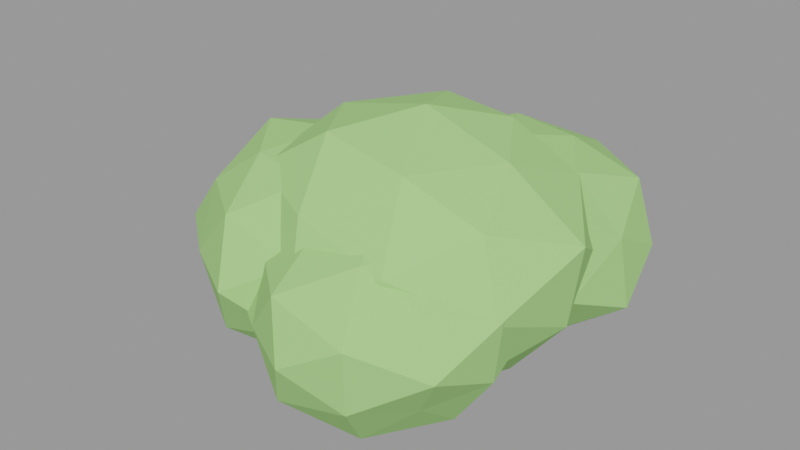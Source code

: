 # Source: arbusto_1.blend  (saved by Blender 3.6.14; exported with 4.5.12 LTS)
import bpy
from mathutils import Matrix  # noqa: F401  (used for matrix-valued properties, if any)

bpy.ops.wm.read_factory_settings(use_empty=True)
scene = bpy.context.scene
scene.name = 'Scene'

# ---- materials (node trees are filled in below, after node groups)
mat_slot_leaf = bpy.data.materials.new('slot_leaf')
mat_slot_leaf.use_transparent_shadow = False
mat_slot_leaf.diffuse_color = (0.36, 0.66, 0.22, 1.0)

# ---- material node trees

# ---- meshes
me_folhagem_0 = bpy.data.meshes.new('Folhagem 0')
me_folhagem_0.from_pydata([(-0.004169, -0.6892, 0.007821), (0.4771, -0.2798, -0.2624), (-0.1979, -0.2959, -0.453), (-0.5535, -0.257, 0.007821), (-0.1942, -0.2898, 0.4597), (0.4656, -0.2727, 0.2716), (0.1899, 0.3316, -0.4536), (-0.4971, 0.3223, -0.2689), (-0.4564, 0.2972, 0.2617), (0.1716, 0.3021, 0.4258), (0.5618, 0.3007, 0.007821), (-0.004169, 0.6892, 0.007821), (-0.117, -0.5732, -0.2606), (0.2936, -0.578, -0.1594), (0.1713, -0.3332, -0.4094), (0.5824, -0.3448, 0.007821), (0.2913, -0.5733, 0.1737), (-0.3444, -0.5329, 0.007821), (-0.4808, -0.3464, -0.2597), (-0.1087, -0.5296, 0.2564), (-0.4795, -0.3455, 0.2747), (0.1623, -0.3153, 0.4038), (0.6243, 0.01768, -0.15), (0.6709, 0.01768, 0.1773), (-0.004169, 0.01768, -0.5155), (0.3996, 0.01768, -0.4216), (-0.6709, 0.01768, -0.1596), (-0.3526, 0.01768, -0.3628), (-0.3973, 0.01768, 0.4259), (-0.6218, 0.01768, 0.1629), (0.3575, 0.01768, 0.3925), (-0.004169, 0.01768, 0.5155), (0.4145, 0.3375, -0.2272), (-0.1655, 0.3404, -0.3759), (-0.6022, 0.3873, 0.007821), (-0.1795, 0.3684, 0.4248), (0.4351, 0.3533, 0.2544), (0.09331, 0.5281, -0.224), (0.3194, 0.5412, 0.007821), (-0.2981, 0.6055, -0.1572), (-0.2961, 0.6016, 0.1717), (0.09708, 0.5478, 0.2486)], [], [(0, 12, 13), (1, 15, 13), (0, 17, 12), (0, 19, 17), (0, 16, 19), (1, 22, 15), (2, 24, 14), (3, 26, 18), (4, 28, 20), (5, 30, 21), (1, 25, 22), (2, 27, 24), (3, 29, 26), (4, 31, 28), (5, 23, 30), (6, 37, 32), (7, 39, 33), (8, 40, 34), (9, 41, 35), (10, 38, 36), (38, 11, 41), (38, 41, 36), (36, 41, 9), (41, 11, 40), (41, 40, 35), (35, 40, 8), (40, 11, 39), (40, 39, 34), (34, 39, 7), (39, 11, 37), (39, 37, 33), (33, 37, 6), (37, 11, 38), (37, 38, 32), (32, 38, 10), (23, 10, 36), (23, 36, 30), (30, 36, 9), (31, 9, 35), (31, 35, 28), (28, 35, 8), (29, 8, 34), (29, 34, 26), (26, 34, 7), (27, 7, 33), (27, 33, 24), (24, 33, 6), (25, 6, 32), (25, 32, 22), (22, 32, 10), (30, 9, 31), (30, 31, 21), (21, 31, 4), (28, 8, 29), (28, 29, 20), (20, 29, 3), (26, 7, 27), (26, 27, 18), (18, 27, 2), (24, 6, 25), (24, 25, 14), (14, 25, 1), (22, 10, 23), (22, 23, 15), (15, 23, 5), (16, 5, 21), (16, 21, 19), (19, 21, 4), (19, 4, 20), (19, 20, 17), (17, 20, 3), (17, 3, 18), (17, 18, 12), (12, 18, 2), (15, 5, 16), (15, 16, 13), (13, 16, 0), (12, 2, 14), (12, 14, 13), (13, 14, 1)])
me_folhagem_0.materials.append(mat_slot_leaf)
me_folhagem_0.update()
me_folhagem_1 = bpy.data.meshes.new('Folhagem 1')
me_folhagem_1.from_pydata([(0.0097, -0.5675, 0.01598), (0.3807, -0.2019, -0.1923), (-0.1547, -0.2387, -0.3751), (-0.4963, -0.2257, 0.01598), (-0.153, -0.236, 0.403), (0.4384, -0.2376, 0.2567), (0.1642, 0.2773, -0.3514), (-0.36, 0.2558, -0.1916), (-0.432, 0.3003, 0.264), (0.1571, 0.2659, 0.3666), (0.5209, 0.2829, 0.01598), (0.0097, 0.5675, 0.01598), (-0.08316, -0.4589, -0.2049), (0.2438, -0.4408, -0.1154), (0.1449, -0.2431, -0.3056), (0.5147, -0.2848, 0.01598), (0.2402, -0.4337, 0.1454), (-0.2952, -0.4659, 0.01598), (-0.4102, -0.2935, -0.2198), (-0.08201, -0.4529, 0.2341), (-0.368, -0.2612, 0.228), (0.1604, -0.2741, 0.3744), (0.5713, 0.02734, -0.125), (0.522, 0.02734, 0.1446), (0.0097, 0.02734, -0.4127), (0.317, 0.02734, -0.3109), (-0.5713, 0.02734, -0.1299), (-0.31, 0.02734, -0.324), (-0.3091, 0.02734, 0.355), (-0.5588, 0.02734, 0.1587), (0.3177, 0.02734, 0.3435), (0.0097, 0.02734, 0.4127), (0.426, 0.3454, -0.2177), (-0.131, 0.3087, -0.3186), (-0.4579, 0.3164, 0.01598), (-0.1382, 0.3232, 0.3678), (0.4116, 0.3343, 0.2416), (0.1055, 0.5291, -0.2119), (0.288, 0.4776, 0.01598), (-0.2246, 0.4959, -0.1155), (-0.2091, 0.4649, 0.1388), (0.1073, 0.5385, 0.2482)], [], [(0, 12, 13), (1, 15, 13), (0, 17, 12), (0, 19, 17), (0, 16, 19), (1, 22, 15), (2, 24, 14), (3, 26, 18), (4, 28, 20), (5, 30, 21), (1, 25, 22), (2, 27, 24), (3, 29, 26), (4, 31, 28), (5, 23, 30), (6, 37, 32), (7, 39, 33), (8, 40, 34), (9, 41, 35), (10, 38, 36), (38, 11, 41), (38, 41, 36), (36, 41, 9), (41, 11, 40), (41, 40, 35), (35, 40, 8), (40, 11, 39), (40, 39, 34), (34, 39, 7), (39, 11, 37), (39, 37, 33), (33, 37, 6), (37, 11, 38), (37, 38, 32), (32, 38, 10), (23, 10, 36), (23, 36, 30), (30, 36, 9), (31, 9, 35), (31, 35, 28), (28, 35, 8), (29, 8, 34), (29, 34, 26), (26, 34, 7), (27, 7, 33), (27, 33, 24), (24, 33, 6), (25, 6, 32), (25, 32, 22), (22, 32, 10), (30, 9, 31), (30, 31, 21), (21, 31, 4), (28, 8, 29), (28, 29, 20), (20, 29, 3), (26, 7, 27), (26, 27, 18), (18, 27, 2), (24, 6, 25), (24, 25, 14), (14, 25, 1), (22, 10, 23), (22, 23, 15), (15, 23, 5), (16, 5, 21), (16, 21, 19), (19, 21, 4), (19, 4, 20), (19, 20, 17), (17, 20, 3), (17, 3, 18), (17, 18, 12), (12, 18, 2), (15, 5, 16), (15, 16, 13), (13, 16, 0), (12, 2, 14), (12, 14, 13), (13, 14, 1)])
me_folhagem_1.materials.append(mat_slot_leaf)
me_folhagem_1.update()
me_folhagem_2 = bpy.data.meshes.new('Folhagem 2')
me_folhagem_2.from_pydata([(0.007311, -0.6221, 0.009112), (0.4692, -0.2896, -0.2502), (-0.1452, -0.2508, -0.3535), (-0.5184, -0.267, 0.009112), (-0.1444, -0.2496, 0.3699), (0.458, -0.2827, 0.2621), (0.1743, 0.2661, -0.388), (-0.4411, 0.273, -0.2427), (-0.4348, 0.2691, 0.2573), (0.1744, 0.2663, 0.4066), (0.4988, 0.2416, 0.009112), (0.007311, 0.6221, 0.009112), (-0.09041, -0.5158, -0.2233), (0.2605, -0.5106, -0.133), (0.1656, -0.3206, -0.3673), (0.5133, -0.3168, 0.009112), (0.2515, -0.4926, 0.1462), (-0.2744, -0.46, 0.009112), (-0.3623, -0.2865, -0.1984), (-0.08407, -0.4826, 0.2264), (-0.3578, -0.283, 0.2141), (0.1579, -0.3052, 0.3672), (0.5753, -0.004113, -0.1335), (0.5829, -0.004113, 0.1536), (0.007311, -0.004113, -0.432), (0.3185, -0.004113, -0.3219), (-0.5829, -0.004113, -0.1391), (-0.3411, -0.004113, -0.3614), (-0.3401, -0.004113, 0.3786), (-0.507, -0.004113, 0.1382), (0.3192, -0.004113, 0.3408), (0.007311, -0.004113, 0.432), (0.4244, 0.3145, -0.225), (-0.1433, 0.2971, -0.349), (-0.459, 0.2841, 0.009112), (-0.1308, 0.2721, 0.3376), (0.4079, 0.3019, 0.234), (0.09345, 0.4469, -0.1958), (0.2955, 0.4623, 0.009112), (-0.2503, 0.5112, -0.1355), (-0.2347, 0.4799, 0.145), (0.1019, 0.4909, 0.234)], [], [(0, 12, 13), (1, 15, 13), (0, 17, 12), (0, 19, 17), (0, 16, 19), (1, 22, 15), (2, 24, 14), (3, 26, 18), (4, 28, 20), (5, 30, 21), (1, 25, 22), (2, 27, 24), (3, 29, 26), (4, 31, 28), (5, 23, 30), (6, 37, 32), (7, 39, 33), (8, 40, 34), (9, 41, 35), (10, 38, 36), (38, 11, 41), (38, 41, 36), (36, 41, 9), (41, 11, 40), (41, 40, 35), (35, 40, 8), (40, 11, 39), (40, 39, 34), (34, 39, 7), (39, 11, 37), (39, 37, 33), (33, 37, 6), (37, 11, 38), (37, 38, 32), (32, 38, 10), (23, 10, 36), (23, 36, 30), (30, 36, 9), (31, 9, 35), (31, 35, 28), (28, 35, 8), (29, 8, 34), (29, 34, 26), (26, 34, 7), (27, 7, 33), (27, 33, 24), (24, 33, 6), (25, 6, 32), (25, 32, 22), (22, 32, 10), (30, 9, 31), (30, 31, 21), (21, 31, 4), (28, 8, 29), (28, 29, 20), (20, 29, 3), (26, 7, 27), (26, 27, 18), (18, 27, 2), (24, 6, 25), (24, 25, 14), (14, 25, 1), (22, 10, 23), (22, 23, 15), (15, 23, 5), (16, 5, 21), (16, 21, 19), (19, 21, 4), (19, 4, 20), (19, 20, 17), (17, 20, 3), (17, 3, 18), (17, 18, 12), (12, 18, 2), (15, 5, 16), (15, 16, 13), (13, 16, 0), (12, 2, 14), (12, 14, 13), (13, 14, 1)])
me_folhagem_2.materials.append(mat_slot_leaf)
me_folhagem_2.update()
me_folhagem_3 = bpy.data.meshes.new('Folhagem 3')
me_folhagem_3.from_pydata([(-0.00398, -0.5301, -0.006008), (0.3285, -0.2069, -0.1926), (-0.1539, -0.2441, -0.3627), (-0.4861, -0.2425, -0.006008), (-0.1334, -0.2109, 0.3017), (0.3384, -0.2131, 0.1862), (0.135, 0.2235, -0.3366), (-0.3764, 0.2287, -0.2151), (-0.3437, 0.2085, 0.1847), (0.1453, 0.2401, 0.3491), (0.4619, 0.2314, -0.006008), (-0.00398, 0.5301, -0.006008), (-0.08954, -0.4495, -0.2095), (0.218, -0.4455, -0.1307), (0.1405, -0.2905, -0.3497), (0.442, -0.2771, -0.006008), (0.23, -0.4694, 0.1253), (-0.2483, -0.3969, -0.006008), (-0.3238, -0.2458, -0.1856), (-0.08951, -0.4494, 0.1974), (-0.3287, -0.2495, 0.1763), (0.126, -0.2615, 0.3031), (0.4749, -0.001484, -0.1262), (0.5033, -0.001484, 0.1214), (-0.00398, -0.001484, -0.3884), (0.3181, -0.001484, -0.3486), (-0.4485, -0.001484, -0.1176), (-0.2715, -0.001484, -0.2905), (-0.3219, -0.001484, 0.3321), (-0.5033, -0.001484, 0.1194), (0.2858, -0.001484, 0.3022), (-0.00398, -0.001484, 0.3884), (0.3529, 0.2712, -0.2064), (-0.1481, 0.2868, -0.3488), (-0.438, 0.2668, -0.006008), (-0.1251, 0.2407, 0.282), (0.3482, 0.2676, 0.1917), (0.07773, 0.4263, -0.2003), (0.2481, 0.4063, -0.006008), (-0.2305, 0.4515, -0.1332), (-0.2245, 0.4397, 0.1178), (0.07137, 0.3931, 0.1732)], [], [(0, 12, 13), (1, 15, 13), (0, 17, 12), (0, 19, 17), (0, 16, 19), (1, 22, 15), (2, 24, 14), (3, 26, 18), (4, 28, 20), (5, 30, 21), (1, 25, 22), (2, 27, 24), (3, 29, 26), (4, 31, 28), (5, 23, 30), (6, 37, 32), (7, 39, 33), (8, 40, 34), (9, 41, 35), (10, 38, 36), (38, 11, 41), (38, 41, 36), (36, 41, 9), (41, 11, 40), (41, 40, 35), (35, 40, 8), (40, 11, 39), (40, 39, 34), (34, 39, 7), (39, 11, 37), (39, 37, 33), (33, 37, 6), (37, 11, 38), (37, 38, 32), (32, 38, 10), (23, 10, 36), (23, 36, 30), (30, 36, 9), (31, 9, 35), (31, 35, 28), (28, 35, 8), (29, 8, 34), (29, 34, 26), (26, 34, 7), (27, 7, 33), (27, 33, 24), (24, 33, 6), (25, 6, 32), (25, 32, 22), (22, 32, 10), (30, 9, 31), (30, 31, 21), (21, 31, 4), (28, 8, 29), (28, 29, 20), (20, 29, 3), (26, 7, 27), (26, 27, 18), (18, 27, 2), (24, 6, 25), (24, 25, 14), (14, 25, 1), (22, 10, 23), (22, 23, 15), (15, 23, 5), (16, 5, 21), (16, 21, 19), (19, 21, 4), (19, 4, 20), (19, 20, 17), (17, 20, 3), (17, 3, 18), (17, 18, 12), (12, 18, 2), (15, 5, 16), (15, 16, 13), (13, 16, 0), (12, 2, 14), (12, 14, 13), (13, 14, 1)])
me_folhagem_3.materials.append(mat_slot_leaf)
me_folhagem_3.update()

# ---- objects
ob_arbusto_1 = bpy.data.objects.new('arbusto_1', None)
ob_arbusto_1_folhagem_0_leaf = bpy.data.objects.new('arbusto_1~Folhagem 0@leaf', me_folhagem_0)
ob_arbusto_1_folhagem_1_leaf = bpy.data.objects.new('arbusto_1~Folhagem 1@leaf', me_folhagem_1)
ob_arbusto_1_folhagem_2_leaf = bpy.data.objects.new('arbusto_1~Folhagem 2@leaf', me_folhagem_2)
ob_arbusto_1_folhagem_3_leaf = bpy.data.objects.new('arbusto_1~Folhagem 3@leaf', me_folhagem_3)

# ---- transforms, parenting, visibility, modifiers, constraints
ob_arbusto_1.location = (0.0, 0.0, 0.0)
ob_arbusto_1.empty_display_size = 0.08
ob_arbusto_1_folhagem_0_leaf.location = (0.004169, -0.01768, 0.4904)
ob_arbusto_1_folhagem_1_leaf.location = (0.1123, 0.3007, 0.4103)
ob_arbusto_1_folhagem_2_leaf.location = (-0.3401, -0.1044, 0.4357)
ob_arbusto_1_folhagem_3_leaf.location = (0.09069, -0.3376, 0.388)

# ---- collection membership
scene.collection.objects.link(ob_arbusto_1)
scene.collection.objects.link(ob_arbusto_1_folhagem_0_leaf)
scene.collection.objects.link(ob_arbusto_1_folhagem_1_leaf)
scene.collection.objects.link(ob_arbusto_1_folhagem_2_leaf)
scene.collection.objects.link(ob_arbusto_1_folhagem_3_leaf)

# ---- scene / render settings (as saved in the file)
scene.frame_start = 1; scene.frame_end = 250; scene.frame_set(1)
scene.render.engine = 'BLENDER_EEVEE_NEXT'
scene.cycles.sampling_pattern = 'TABULATED_SOBOL'
scene.view_settings.view_transform = 'Filmic'
bpy.context.view_layer.update()

# ---- added for rendering (the .blend has no active camera and no usable light): camera, sun + grey world if the file has none
cam_auto = bpy.data.cameras.new('AutoCamera')
cam_auto.lens = 50.0
cam_auto.sensor_width = 36.0
cam_auto.clip_end = 1000.0
ob_auto_camera = bpy.data.objects.new('AutoCamera', cam_auto)
scene.collection.objects.link(ob_auto_camera)
ob_auto_camera.location = (2.26762, -2.86453, 2.40024)
ob_auto_camera.rotation_euler = (1.09748, -7.21219e-08, 0.694738)
scene.camera = ob_auto_camera
light_auto_sun = bpy.data.lights.new('AutoSun', 'SUN')
light_auto_sun.energy = 3.0
light_auto_sun.angle = 0.0523599
ob_auto_sun = bpy.data.objects.new('AutoSun', light_auto_sun)
scene.collection.objects.link(ob_auto_sun)
ob_auto_sun.rotation_euler = (0.872665, 0.174533, 0.523599)
if scene.world is None:
    world_auto = bpy.data.worlds.new('AutoWorld')
    world_auto.color = (0.3, 0.3, 0.3)
    scene.world = world_auto
bpy.context.view_layer.update()

